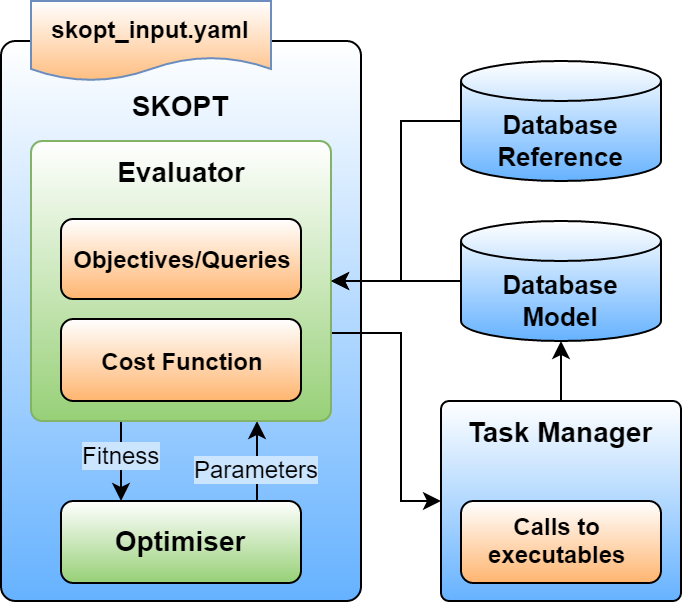

The diagram above was exported from draw.io. Its source (the exported page's mxGraphModel, read from the mxfile embedded in the PNG):
<mxGraphModel dx="592" dy="544" grid="1" gridSize="10" guides="1" tooltips="1" connect="1" arrows="1" fold="1" page="1" pageScale="1" pageWidth="850" pageHeight="1100" background="#ffffff" math="0" shadow="0">
  <root>
    <mxCell id="0" />
    <mxCell id="1" parent="0" />
    <mxCell id="10" value="&#10;SKOPT" style="rounded=1;fillColor=#FFFFFF;gradientColor=#66B2FF;fontStyle=1;flipV=0;verticalAlign=top;arcSize=4;fontSize=14;fontFamily=Helvetica;align=center;" parent="1" vertex="1">
      <mxGeometry x="50" y="200" width="180" height="280" as="geometry" />
    </mxCell>
    <mxCell id="182" value="Parameters" style="edgeStyle=orthogonalEdgeStyle;rounded=0;html=1;exitX=0.75;exitY=0;entryX=0.75;entryY=1;labelBackgroundColor=#CCE5FF;startArrow=none;startFill=0;jettySize=auto;orthogonalLoop=1;fontSize=12;" parent="1" source="47" target="57" edge="1">
      <mxGeometry relative="1" as="geometry">
        <Array as="points">
          <mxPoint x="178" y="430" />
        </Array>
      </mxGeometry>
    </mxCell>
    <mxCell id="47" value="Optimiser" style="rounded=1;fillColor=#FFFFFF;gradientColor=#97D077;fontStyle=1;flipV=0;fontFamily=Helvetica;fontSize=14;" parent="1" vertex="1">
      <mxGeometry x="80" y="430" width="120" height="41" as="geometry" />
    </mxCell>
    <mxCell id="68" value="skopt_input.yaml" style="shape=document;fontStyle=1;fillColor=#FFFFFF;verticalAlign=top;labelPosition=center;verticalLabelPosition=middle;align=center;fontFamily=Helvetica;strokeColor=#6c8ebf;gradientColor=#FFB570;" parent="1" vertex="1">
      <mxGeometry x="65" y="180" width="120" height="40" as="geometry" />
    </mxCell>
    <mxCell id="185" style="edgeStyle=orthogonalEdgeStyle;rounded=0;html=1;exitX=0;exitY=0.5;exitPerimeter=0;entryX=1;entryY=0.5;labelBackgroundColor=#CCE5FF;startArrow=none;startFill=0;jettySize=auto;orthogonalLoop=1;fontSize=12;" parent="1" source="42" target="57" edge="1">
      <mxGeometry relative="1" as="geometry">
        <Array as="points">
          <mxPoint x="250" y="240" />
          <mxPoint x="250" y="320" />
        </Array>
      </mxGeometry>
    </mxCell>
    <mxCell id="42" value="Database&#10;Reference" style="strokeWidth=1;shape=mxgraph.flowchart.database;fillColor=#FFFFFF;gradientColor=#66B2FF;verticalAlign=bottom;fontStyle=1;flipV=0;fontFamily=Helvetica;fontSize=13;" parent="1" vertex="1">
      <mxGeometry x="280" y="210" width="100" height="60" as="geometry" />
    </mxCell>
    <mxCell id="131" style="edgeStyle=orthogonalEdgeStyle;rounded=0;html=1;exitX=0;exitY=0.5;exitPerimeter=0;entryX=0;entryY=0.5;entryPerimeter=0;jettySize=auto;orthogonalLoop=1;" parent="1" edge="1">
      <mxGeometry relative="1" as="geometry">
        <mxPoint x="235.0000000000001" y="469" as="sourcePoint" />
        <mxPoint x="235.0000000000001" y="469" as="targetPoint" />
      </mxGeometry>
    </mxCell>
    <mxCell id="184" value="Fitness" style="edgeStyle=orthogonalEdgeStyle;rounded=0;html=1;exitX=0.25;exitY=1;entryX=0.25;entryY=0;labelBackgroundColor=#CCE5FF;startArrow=none;startFill=0;jettySize=auto;orthogonalLoop=1;fontSize=12;" parent="1" source="57" target="47" edge="1">
      <mxGeometry relative="1" as="geometry">
        <Array as="points">
          <mxPoint x="110" y="390" />
        </Array>
      </mxGeometry>
    </mxCell>
    <mxCell id="187" style="edgeStyle=orthogonalEdgeStyle;rounded=0;html=1;exitX=1;exitY=0.75;entryX=0;entryY=0.5;labelBackgroundColor=#CCE5FF;startArrow=none;startFill=0;jettySize=auto;orthogonalLoop=1;fontSize=12;" parent="1" source="57" target="179" edge="1">
      <mxGeometry relative="1" as="geometry">
        <Array as="points">
          <mxPoint x="215" y="346" />
          <mxPoint x="250" y="346" />
          <mxPoint x="250" y="430" />
        </Array>
      </mxGeometry>
    </mxCell>
    <mxCell id="57" value="&lt;font style=&quot;font-size: 14px&quot;&gt;Evaluator&lt;/font&gt;" style="rounded=1;whiteSpace=wrap;html=1;fontStyle=1;flipV=0;verticalAlign=top;arcSize=4;plain-green;fillColor=#FFFFFF;" parent="1" vertex="1">
      <mxGeometry x="65" y="250" width="150" height="140" as="geometry" />
    </mxCell>
    <mxCell id="133" value="&lt;b&gt;Objectives/Queries&lt;/b&gt;" style="rounded=1;whiteSpace=wrap;html=1;fillColor=#FFFFFF;gradientColor=#FFB570;" parent="1" vertex="1">
      <mxGeometry x="80.00000000000006" y="289" width="120" height="40" as="geometry" />
    </mxCell>
    <mxCell id="163" value="&lt;b&gt;Cost Function&lt;/b&gt;" style="rounded=1;whiteSpace=wrap;html=1;fillColor=#FFFFFF;gradientColor=#FFB570;" parent="1" vertex="1">
      <mxGeometry x="80" y="339" width="120" height="41" as="geometry" />
    </mxCell>
    <mxCell id="186" style="edgeStyle=orthogonalEdgeStyle;rounded=0;html=1;exitX=0;exitY=0.5;exitPerimeter=0;labelBackgroundColor=#CCE5FF;startArrow=none;startFill=0;jettySize=auto;orthogonalLoop=1;fontSize=12;entryX=1;entryY=0.5;" parent="1" source="178" target="57" edge="1">
      <mxGeometry relative="1" as="geometry">
        <mxPoint x="220" y="300" as="targetPoint" />
        <Array as="points">
          <mxPoint x="270" y="320" />
          <mxPoint x="270" y="320" />
        </Array>
      </mxGeometry>
    </mxCell>
    <mxCell id="178" value="Database&#10;Model" style="strokeWidth=1;shape=mxgraph.flowchart.database;fillColor=#FFFFFF;gradientColor=#66B2FF;verticalAlign=bottom;fontStyle=1;flipV=0;fontFamily=Helvetica;fontSize=13;" parent="1" vertex="1">
      <mxGeometry x="280" y="290" width="100" height="60" as="geometry" />
    </mxCell>
    <mxCell id="189" style="edgeStyle=orthogonalEdgeStyle;rounded=0;html=1;exitX=0.5;exitY=0;entryX=0.5;entryY=1;entryPerimeter=0;labelBackgroundColor=#CCE5FF;startArrow=none;startFill=0;jettySize=auto;orthogonalLoop=1;fontSize=12;" parent="1" source="179" target="178" edge="1">
      <mxGeometry relative="1" as="geometry" />
    </mxCell>
    <mxCell id="179" value="Task Manager" style="rounded=1;fillColor=#FFFFFF;gradientColor=#66B2FF;fontStyle=1;flipV=0;verticalAlign=top;arcSize=4;fontSize=14;fontFamily=Helvetica;align=center;" parent="1" vertex="1">
      <mxGeometry x="270" y="380" width="120" height="100" as="geometry" />
    </mxCell>
    <mxCell id="180" style="edgeStyle=orthogonalEdgeStyle;rounded=0;html=1;exitX=0.5;exitY=1;entryX=0.5;entryY=1;labelBackgroundColor=#CCE5FF;startArrow=none;startFill=0;jettySize=auto;orthogonalLoop=1;fontSize=13;" parent="1" source="47" target="47" edge="1">
      <mxGeometry relative="1" as="geometry" />
    </mxCell>
    <mxCell id="181" value="Calls to &#10;executables " style="rounded=1;fillColor=#FFB570;fontStyle=1;flipV=0;fontFamily=Helvetica;fontSize=12;strokeColor=#000000;gradientColor=#ffffff;gradientDirection=north;" parent="1" vertex="1">
      <mxGeometry x="280" y="430" width="100" height="41" as="geometry" />
    </mxCell>
  </root>
</mxGraphModel>